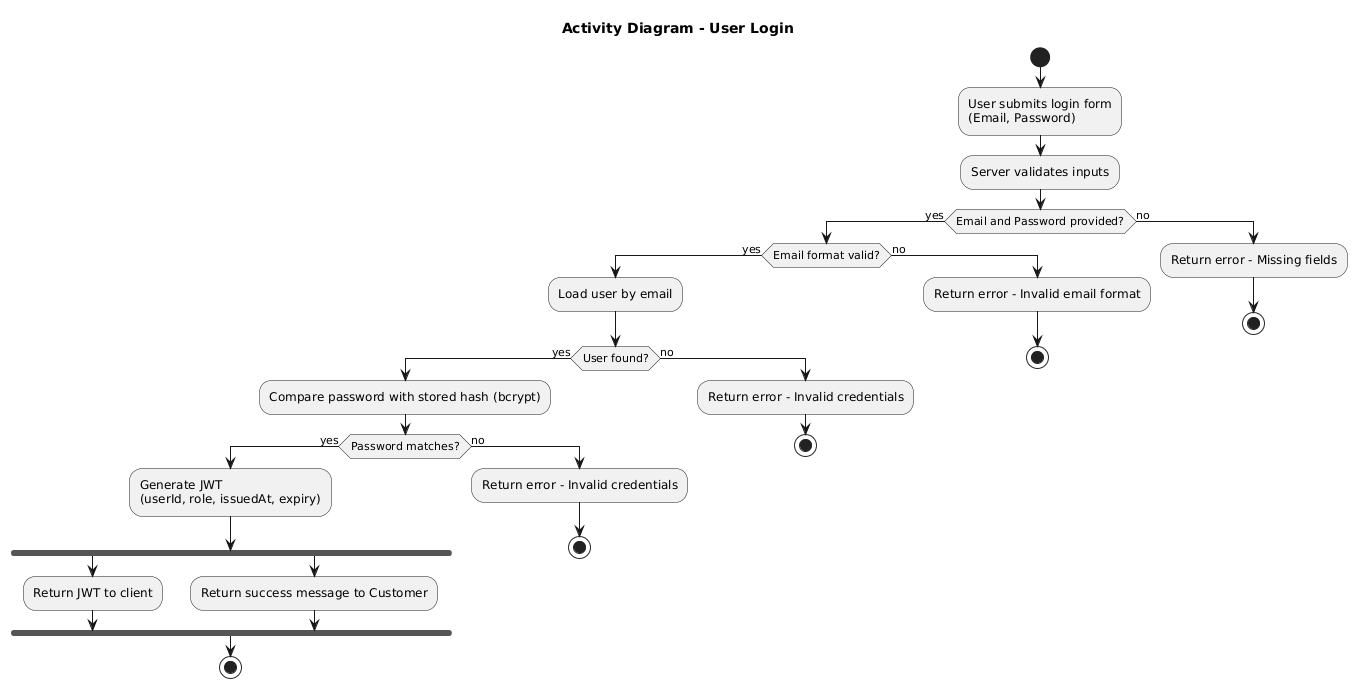

The diagram above was rendered by PlantUML. Its source (embedded in the PNG):
@startuml
title Activity Diagram - User Login

start

:User submits login form
(Email, Password);

:Server validates inputs;

if (Email and Password provided?) then (yes)
  if (Email format valid?) then (yes)
    :Load user by email;

    if (User found?) then (yes)
      :Compare password with stored hash (bcrypt);

      if (Password matches?) then (yes)
        :Generate JWT 
        (userId, role, issuedAt, expiry);

        fork
          :Return JWT to client;
        fork again
          :Return success message to Customer;
        end fork

        stop
      else (no)
        :Return error - Invalid credentials;
        stop
      endif

    else (no)
      :Return error - Invalid credentials;
      stop
    endif

  else (no)
    :Return error - Invalid email format;
    stop
  endif

else (no)
  :Return error - Missing fields;
  stop
endif
@enduml